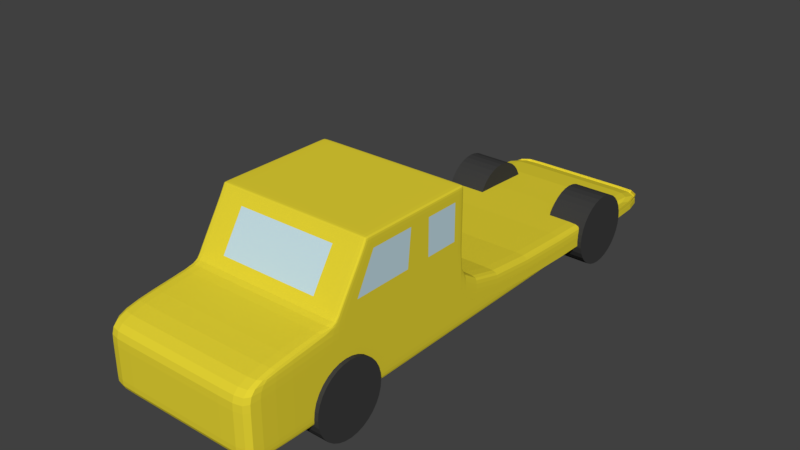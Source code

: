 # Source: truck.blend  (saved by Blender 2.79.0; exported with 4.5.12 LTS)
import bpy
from mathutils import Matrix  # noqa: F401  (used for matrix-valued properties, if any)

bpy.ops.wm.read_factory_settings(use_empty=True)
scene = bpy.context.scene
scene.name = 'Scene'

# ---- collections
col_collection_1 = bpy.data.collections.new('Collection 1'); scene.collection.children.link(col_collection_1)

# ---- materials (node trees are filled in below, after node groups)
mat_material_002 = bpy.data.materials.new('Material.002')
mat_material_002.alpha_threshold = 0.0
mat_material_002.use_transparent_shadow = False
mat_material_002.diffuse_color = (0.04696, 0.04696, 0.04696, 1.0)
mat_material_002.roughness = 0.5
mat_body = bpy.data.materials.new('Body')
mat_body.alpha_threshold = 0.0
mat_body.use_transparent_shadow = False
mat_body.diffuse_color = (0.8, 0.6695, 0.03479, 1.0)
mat_body.specular_color = (1.0, 0.4528, 0.03651)
mat_body.roughness = 0.5
mat_body.line_color = (0.0, 0.0, 0.0, 1.0)
mat_glass = bpy.data.materials.new('Glass')
mat_glass.alpha_threshold = 0.0
mat_glass.use_transparent_shadow = False
mat_glass.diffuse_color = (0.5519, 0.7318, 0.8, 1.0)
mat_glass.roughness = 0.5

# ---- material node trees

# ---- world
world_world = bpy.data.worlds.new('World'); scene.world = world_world
world_world.color = (0.05088, 0.05088, 0.05088)
world_world.use_sun_shadow = False
world_world.sun_shadow_jitter_overblur = 0.0
world_world.cycles.sampling_method = 'MANUAL'

# ---- meshes
me_cylinder_003 = bpy.data.meshes.new('Cylinder.003')
me_cylinder_003.from_pydata([(0.0, 1.0, -1.0), (0.0, 1.0, 1.0), (0.1951, 0.9808, -1.0), (0.1951, 0.9808, 1.0), (0.3827, 0.9239, -1.0), (0.3827, 0.9239, 1.0), (0.5556, 0.8315, -1.0), (0.5556, 0.8315, 1.0), (0.7071, 0.7071, -1.0), (0.7071, 0.7071, 1.0), (0.8315, 0.5556, -1.0), (0.8315, 0.5556, 1.0), (0.9239, 0.3827, -1.0), (0.9239, 0.3827, 1.0), (0.9808, 0.1951, -1.0), (0.9808, 0.1951, 1.0), (1.0, 7.55e-08, -1.0), (1.0, 7.55e-08, 1.0), (0.9808, -0.1951, -1.0), (0.9808, -0.1951, 1.0), (0.9239, -0.3827, -1.0), (0.9239, -0.3827, 1.0), (0.8315, -0.5556, -1.0), (0.8315, -0.5556, 1.0), (0.7071, -0.7071, -1.0), (0.7071, -0.7071, 1.0), (0.5556, -0.8315, -1.0), (0.5556, -0.8315, 1.0), (0.3827, -0.9239, -1.0), (0.3827, -0.9239, 1.0), (0.1951, -0.9808, -1.0), (0.1951, -0.9808, 1.0), (-3.258e-07, -1.0, -1.0), (-3.258e-07, -1.0, 1.0), (-0.1951, -0.9808, -1.0), (-0.1951, -0.9808, 1.0), (-0.3827, -0.9239, -1.0), (-0.3827, -0.9239, 1.0), (-0.5556, -0.8315, -1.0), (-0.5556, -0.8315, 1.0), (-0.7071, -0.7071, -1.0), (-0.7071, -0.7071, 1.0), (-0.8315, -0.5556, -1.0), (-0.8315, -0.5556, 1.0), (-0.9239, -0.3827, -1.0), (-0.9239, -0.3827, 1.0), (-0.9808, -0.1951, -1.0), (-0.9808, -0.1951, 1.0), (-1.0, 9.656e-07, -1.0), (-1.0, 9.656e-07, 1.0), (-0.9808, 0.1951, -1.0), (-0.9808, 0.1951, 1.0), (-0.9239, 0.3827, -1.0), (-0.9239, 0.3827, 1.0), (-0.8315, 0.5556, -1.0), (-0.8315, 0.5556, 1.0), (-0.7071, 0.7071, -1.0), (-0.7071, 0.7071, 1.0), (-0.5556, 0.8315, -1.0), (-0.5556, 0.8315, 1.0), (-0.3827, 0.9239, -1.0), (-0.3827, 0.9239, 1.0), (-0.1951, 0.9808, -1.0), (-0.1951, 0.9808, 1.0)], [], [(0, 1, 3, 2), (2, 3, 5, 4), (4, 5, 7, 6), (6, 7, 9, 8), (8, 9, 11, 10), (10, 11, 13, 12), (12, 13, 15, 14), (14, 15, 17, 16), (16, 17, 19, 18), (18, 19, 21, 20), (20, 21, 23, 22), (22, 23, 25, 24), (24, 25, 27, 26), (26, 27, 29, 28), (28, 29, 31, 30), (30, 31, 33, 32), (32, 33, 35, 34), (34, 35, 37, 36), (36, 37, 39, 38), (38, 39, 41, 40), (40, 41, 43, 42), (42, 43, 45, 44), (44, 45, 47, 46), (46, 47, 49, 48), (48, 49, 51, 50), (50, 51, 53, 52), (52, 53, 55, 54), (54, 55, 57, 56), (56, 57, 59, 58), (58, 59, 61, 60), (3, 1, 63, 61, 59, 57, 55, 53, 51, 49, 47, 45, 43, 41, 39, 37, 35, 33, 31, 29, 27, 25, 23, 21, 19, 17, 15, 13, 11, 9, 7, 5), (60, 61, 63, 62), (62, 63, 1, 0), (0, 2, 4, 6, 8, 10, 12, 14, 16, 18, 20, 22, 24, 26, 28, 30, 32, 34, 36, 38, 40, 42, 44, 46, 48, 50, 52, 54, 56, 58, 60, 62)])
me_cylinder_003.materials.append(mat_material_002)
me_cylinder_003.use_remesh_preserve_volume = False
me_cylinder_003.use_remesh_preserve_attributes = False
me_cylinder_003.use_mirror_vertex_groups = False
me_cylinder_003.update()
me_cylinder_002 = bpy.data.meshes.new('Cylinder.002')
me_cylinder_002.from_pydata([(0.0, 1.0, -1.0), (0.0, 1.0, 1.0), (0.1951, 0.9808, -1.0), (0.1951, 0.9808, 1.0), (0.3827, 0.9239, -1.0), (0.3827, 0.9239, 1.0), (0.5556, 0.8315, -1.0), (0.5556, 0.8315, 1.0), (0.7071, 0.7071, -1.0), (0.7071, 0.7071, 1.0), (0.8315, 0.5556, -1.0), (0.8315, 0.5556, 1.0), (0.9239, 0.3827, -1.0), (0.9239, 0.3827, 1.0), (0.9808, 0.1951, -1.0), (0.9808, 0.1951, 1.0), (1.0, 7.55e-08, -1.0), (1.0, 7.55e-08, 1.0), (0.9808, -0.1951, -1.0), (0.9808, -0.1951, 1.0), (0.9239, -0.3827, -1.0), (0.9239, -0.3827, 1.0), (0.8315, -0.5556, -1.0), (0.8315, -0.5556, 1.0), (0.7071, -0.7071, -1.0), (0.7071, -0.7071, 1.0), (0.5556, -0.8315, -1.0), (0.5556, -0.8315, 1.0), (0.3827, -0.9239, -1.0), (0.3827, -0.9239, 1.0), (0.1951, -0.9808, -1.0), (0.1951, -0.9808, 1.0), (-3.258e-07, -1.0, -1.0), (-3.258e-07, -1.0, 1.0), (-0.1951, -0.9808, -1.0), (-0.1951, -0.9808, 1.0), (-0.3827, -0.9239, -1.0), (-0.3827, -0.9239, 1.0), (-0.5556, -0.8315, -1.0), (-0.5556, -0.8315, 1.0), (-0.7071, -0.7071, -1.0), (-0.7071, -0.7071, 1.0), (-0.8315, -0.5556, -1.0), (-0.8315, -0.5556, 1.0), (-0.9239, -0.3827, -1.0), (-0.9239, -0.3827, 1.0), (-0.9808, -0.1951, -1.0), (-0.9808, -0.1951, 1.0), (-1.0, 9.656e-07, -1.0), (-1.0, 9.656e-07, 1.0), (-0.9808, 0.1951, -1.0), (-0.9808, 0.1951, 1.0), (-0.9239, 0.3827, -1.0), (-0.9239, 0.3827, 1.0), (-0.8315, 0.5556, -1.0), (-0.8315, 0.5556, 1.0), (-0.7071, 0.7071, -1.0), (-0.7071, 0.7071, 1.0), (-0.5556, 0.8315, -1.0), (-0.5556, 0.8315, 1.0), (-0.3827, 0.9239, -1.0), (-0.3827, 0.9239, 1.0), (-0.1951, 0.9808, -1.0), (-0.1951, 0.9808, 1.0)], [], [(0, 1, 3, 2), (2, 3, 5, 4), (4, 5, 7, 6), (6, 7, 9, 8), (8, 9, 11, 10), (10, 11, 13, 12), (12, 13, 15, 14), (14, 15, 17, 16), (16, 17, 19, 18), (18, 19, 21, 20), (20, 21, 23, 22), (22, 23, 25, 24), (24, 25, 27, 26), (26, 27, 29, 28), (28, 29, 31, 30), (30, 31, 33, 32), (32, 33, 35, 34), (34, 35, 37, 36), (36, 37, 39, 38), (38, 39, 41, 40), (40, 41, 43, 42), (42, 43, 45, 44), (44, 45, 47, 46), (46, 47, 49, 48), (48, 49, 51, 50), (50, 51, 53, 52), (52, 53, 55, 54), (54, 55, 57, 56), (56, 57, 59, 58), (58, 59, 61, 60), (3, 1, 63, 61, 59, 57, 55, 53, 51, 49, 47, 45, 43, 41, 39, 37, 35, 33, 31, 29, 27, 25, 23, 21, 19, 17, 15, 13, 11, 9, 7, 5), (60, 61, 63, 62), (62, 63, 1, 0), (0, 2, 4, 6, 8, 10, 12, 14, 16, 18, 20, 22, 24, 26, 28, 30, 32, 34, 36, 38, 40, 42, 44, 46, 48, 50, 52, 54, 56, 58, 60, 62)])
me_cylinder_002.materials.append(mat_material_002)
me_cylinder_002.use_remesh_preserve_volume = False
me_cylinder_002.use_remesh_preserve_attributes = False
me_cylinder_002.use_mirror_vertex_groups = False
me_cylinder_002.update()
me_cylinder_001 = bpy.data.meshes.new('Cylinder.001')
me_cylinder_001.from_pydata([(0.0, 1.0, -1.0), (0.0, 1.0, 1.0), (0.1951, 0.9808, -1.0), (0.1951, 0.9808, 1.0), (0.3827, 0.9239, -1.0), (0.3827, 0.9239, 1.0), (0.5556, 0.8315, -1.0), (0.5556, 0.8315, 1.0), (0.7071, 0.7071, -1.0), (0.7071, 0.7071, 1.0), (0.8315, 0.5556, -1.0), (0.8315, 0.5556, 1.0), (0.9239, 0.3827, -1.0), (0.9239, 0.3827, 1.0), (0.9808, 0.1951, -1.0), (0.9808, 0.1951, 1.0), (1.0, 7.55e-08, -1.0), (1.0, 7.55e-08, 1.0), (0.9808, -0.1951, -1.0), (0.9808, -0.1951, 1.0), (0.9239, -0.3827, -1.0), (0.9239, -0.3827, 1.0), (0.8315, -0.5556, -1.0), (0.8315, -0.5556, 1.0), (0.7071, -0.7071, -1.0), (0.7071, -0.7071, 1.0), (0.5556, -0.8315, -1.0), (0.5556, -0.8315, 1.0), (0.3827, -0.9239, -1.0), (0.3827, -0.9239, 1.0), (0.1951, -0.9808, -1.0), (0.1951, -0.9808, 1.0), (-3.258e-07, -1.0, -1.0), (-3.258e-07, -1.0, 1.0), (-0.1951, -0.9808, -1.0), (-0.1951, -0.9808, 1.0), (-0.3827, -0.9239, -1.0), (-0.3827, -0.9239, 1.0), (-0.5556, -0.8315, -1.0), (-0.5556, -0.8315, 1.0), (-0.7071, -0.7071, -1.0), (-0.7071, -0.7071, 1.0), (-0.8315, -0.5556, -1.0), (-0.8315, -0.5556, 1.0), (-0.9239, -0.3827, -1.0), (-0.9239, -0.3827, 1.0), (-0.9808, -0.1951, -1.0), (-0.9808, -0.1951, 1.0), (-1.0, 9.656e-07, -1.0), (-1.0, 9.656e-07, 1.0), (-0.9808, 0.1951, -1.0), (-0.9808, 0.1951, 1.0), (-0.9239, 0.3827, -1.0), (-0.9239, 0.3827, 1.0), (-0.8315, 0.5556, -1.0), (-0.8315, 0.5556, 1.0), (-0.7071, 0.7071, -1.0), (-0.7071, 0.7071, 1.0), (-0.5556, 0.8315, -1.0), (-0.5556, 0.8315, 1.0), (-0.3827, 0.9239, -1.0), (-0.3827, 0.9239, 1.0), (-0.1951, 0.9808, -1.0), (-0.1951, 0.9808, 1.0)], [], [(0, 1, 3, 2), (2, 3, 5, 4), (4, 5, 7, 6), (6, 7, 9, 8), (8, 9, 11, 10), (10, 11, 13, 12), (12, 13, 15, 14), (14, 15, 17, 16), (16, 17, 19, 18), (18, 19, 21, 20), (20, 21, 23, 22), (22, 23, 25, 24), (24, 25, 27, 26), (26, 27, 29, 28), (28, 29, 31, 30), (30, 31, 33, 32), (32, 33, 35, 34), (34, 35, 37, 36), (36, 37, 39, 38), (38, 39, 41, 40), (40, 41, 43, 42), (42, 43, 45, 44), (44, 45, 47, 46), (46, 47, 49, 48), (48, 49, 51, 50), (50, 51, 53, 52), (52, 53, 55, 54), (54, 55, 57, 56), (56, 57, 59, 58), (58, 59, 61, 60), (3, 1, 63, 61, 59, 57, 55, 53, 51, 49, 47, 45, 43, 41, 39, 37, 35, 33, 31, 29, 27, 25, 23, 21, 19, 17, 15, 13, 11, 9, 7, 5), (60, 61, 63, 62), (62, 63, 1, 0), (0, 2, 4, 6, 8, 10, 12, 14, 16, 18, 20, 22, 24, 26, 28, 30, 32, 34, 36, 38, 40, 42, 44, 46, 48, 50, 52, 54, 56, 58, 60, 62)])
me_cylinder_001.materials.append(mat_material_002)
me_cylinder_001.use_remesh_preserve_volume = False
me_cylinder_001.use_remesh_preserve_attributes = False
me_cylinder_001.use_mirror_vertex_groups = False
me_cylinder_001.update()
me_cylinder = bpy.data.meshes.new('Cylinder')
me_cylinder.from_pydata([(0.0, 1.0, -1.0), (0.0, 1.0, 1.0), (0.1951, 0.9808, -1.0), (0.1951, 0.9808, 1.0), (0.3827, 0.9239, -1.0), (0.3827, 0.9239, 1.0), (0.5556, 0.8315, -1.0), (0.5556, 0.8315, 1.0), (0.7071, 0.7071, -1.0), (0.7071, 0.7071, 1.0), (0.8315, 0.5556, -1.0), (0.8315, 0.5556, 1.0), (0.9239, 0.3827, -1.0), (0.9239, 0.3827, 1.0), (0.9808, 0.1951, -1.0), (0.9808, 0.1951, 1.0), (1.0, 7.55e-08, -1.0), (1.0, 7.55e-08, 1.0), (0.9808, -0.1951, -1.0), (0.9808, -0.1951, 1.0), (0.9239, -0.3827, -1.0), (0.9239, -0.3827, 1.0), (0.8315, -0.5556, -1.0), (0.8315, -0.5556, 1.0), (0.7071, -0.7071, -1.0), (0.7071, -0.7071, 1.0), (0.5556, -0.8315, -1.0), (0.5556, -0.8315, 1.0), (0.3827, -0.9239, -1.0), (0.3827, -0.9239, 1.0), (0.1951, -0.9808, -1.0), (0.1951, -0.9808, 1.0), (-3.258e-07, -1.0, -1.0), (-3.258e-07, -1.0, 1.0), (-0.1951, -0.9808, -1.0), (-0.1951, -0.9808, 1.0), (-0.3827, -0.9239, -1.0), (-0.3827, -0.9239, 1.0), (-0.5556, -0.8315, -1.0), (-0.5556, -0.8315, 1.0), (-0.7071, -0.7071, -1.0), (-0.7071, -0.7071, 1.0), (-0.8315, -0.5556, -1.0), (-0.8315, -0.5556, 1.0), (-0.9239, -0.3827, -1.0), (-0.9239, -0.3827, 1.0), (-0.9808, -0.1951, -1.0), (-0.9808, -0.1951, 1.0), (-1.0, 9.656e-07, -1.0), (-1.0, 9.656e-07, 1.0), (-0.9808, 0.1951, -1.0), (-0.9808, 0.1951, 1.0), (-0.9239, 0.3827, -1.0), (-0.9239, 0.3827, 1.0), (-0.8315, 0.5556, -1.0), (-0.8315, 0.5556, 1.0), (-0.7071, 0.7071, -1.0), (-0.7071, 0.7071, 1.0), (-0.5556, 0.8315, -1.0), (-0.5556, 0.8315, 1.0), (-0.3827, 0.9239, -1.0), (-0.3827, 0.9239, 1.0), (-0.1951, 0.9808, -1.0), (-0.1951, 0.9808, 1.0)], [], [(0, 1, 3, 2), (2, 3, 5, 4), (4, 5, 7, 6), (6, 7, 9, 8), (8, 9, 11, 10), (10, 11, 13, 12), (12, 13, 15, 14), (14, 15, 17, 16), (16, 17, 19, 18), (18, 19, 21, 20), (20, 21, 23, 22), (22, 23, 25, 24), (24, 25, 27, 26), (26, 27, 29, 28), (28, 29, 31, 30), (30, 31, 33, 32), (32, 33, 35, 34), (34, 35, 37, 36), (36, 37, 39, 38), (38, 39, 41, 40), (40, 41, 43, 42), (42, 43, 45, 44), (44, 45, 47, 46), (46, 47, 49, 48), (48, 49, 51, 50), (50, 51, 53, 52), (52, 53, 55, 54), (54, 55, 57, 56), (56, 57, 59, 58), (58, 59, 61, 60), (3, 1, 63, 61, 59, 57, 55, 53, 51, 49, 47, 45, 43, 41, 39, 37, 35, 33, 31, 29, 27, 25, 23, 21, 19, 17, 15, 13, 11, 9, 7, 5), (60, 61, 63, 62), (62, 63, 1, 0), (0, 2, 4, 6, 8, 10, 12, 14, 16, 18, 20, 22, 24, 26, 28, 30, 32, 34, 36, 38, 40, 42, 44, 46, 48, 50, 52, 54, 56, 58, 60, 62)])
me_cylinder.materials.append(mat_material_002)
me_cylinder.use_remesh_preserve_volume = False
me_cylinder.use_remesh_preserve_attributes = False
me_cylinder.use_mirror_vertex_groups = False
me_cylinder.update()
me_cube = bpy.data.meshes.new('Cube')
me_cube.from_pydata([(1.0, 1.0, -1.0), (1.0, -1.0, -1.0), (-1.0, -1.0, -1.0), (-1.0, 1.0, -1.0), (1.0, 1.0, 1.0), (1.0, -1.0, 1.0), (-1.0, -1.0, 1.0), (-1.0, 1.0, 1.0), (1.0, -2.21, -1.0), (-1.0, -2.21, -1.0), (1.0, -2.21, 0.8104), (-1.0, -2.21, 0.8104), (1.0, 5.135, -1.0), (-1.0, 5.135, -1.0), (1.0, 1.0, 2.544), (1.0, -0.5632, 2.544), (-1.0, 1.0, 2.544), (-1.0, -0.5632, 2.544), (-0.9581, 1.0, -1.0), (-0.9581, -1.0, -1.0), (-0.9581, 1.0, 1.0), (-0.9581, -1.0, 1.0), (-0.9581, -2.21, -1.0), (-0.9581, -2.21, 0.8104), (-0.9581, 5.135, -1.0), (-0.9581, 1.0, 2.544), (-0.9581, -0.5632, 2.544), (0.9394, 1.0, -1.0), (0.9394, -1.0, -1.0), (0.9394, 1.0, 1.0), (0.9394, -1.0, 1.0), (0.9394, -2.21, -1.0), (0.9394, -2.21, 0.8104), (0.9394, 5.135, -1.0), (0.9394, 1.0, 2.544), (0.9394, -0.5632, 2.544), (1.0, -0.5632, 2.452), (-1.0, -0.5632, 2.452), (1.0, 1.0, 2.452), (-1.0, 1.0, 2.452), (-0.9581, 1.0, 2.452), (-0.9581, -0.5632, 2.452), (0.9394, 1.0, 2.452), (0.9394, -0.5632, 2.452), (-1.0, -1.0, 1.098), (-1.0, 1.0, 1.098), (1.0, -1.0, 1.098), (1.0, 1.0, 1.098), (-0.9581, 1.0, 1.098), (-0.9581, -1.0, 1.098), (0.9394, 1.0, 1.098), (0.9394, -1.0, 1.098), (1.0, -0.9436, -1.0), (-1.0, -0.9436, -1.0), (1.0, -0.9436, 1.0), (-1.0, -0.9436, 1.0), (1.0, -0.5068, 2.544), (-1.0, -0.5068, 2.544), (-0.9581, -0.5068, 2.544), (-0.9581, -0.9436, -1.0), (0.9394, -0.9436, -1.0), (0.9394, -0.5068, 2.544), (-1.0, -0.5068, 2.452), (1.0, -0.5068, 2.452), (1.0, -0.9436, 1.098), (-1.0, -0.9436, 1.098), (-1.0, 0.9429, -1.0), (-1.0, 0.9429, 1.0), (-1.0, 0.9429, 2.544), (-0.9581, 0.9429, -1.0), (0.9394, 0.9429, -1.0), (-1.0, 0.9429, 2.452), (-1.0, 0.9429, 1.098), (1.0, 0.9429, -1.0), (1.0, 0.9429, 1.0), (1.0, 0.9429, 2.544), (-0.9581, 0.9429, 2.544), (0.9394, 0.9429, 2.544), (1.0, 0.9429, 2.452), (1.0, 0.9429, 1.098), (1.0, 0.3096, -1.0), (1.0, 0.3096, 1.0), (1.0, 0.3096, 2.544), (-0.9581, 0.3096, 2.544), (0.9394, 0.3096, 2.544), (1.0, 0.3096, 2.452), (1.0, 0.3096, 1.098), (-1.0, 0.3096, -1.0), (-1.0, 0.3096, 1.0), (-1.0, 0.3096, 2.544), (-0.9581, 0.3096, -1.0), (0.9394, 0.3096, -1.0), (-1.0, 0.3096, 2.452), (-1.0, 0.3096, 1.098), (1.0, 0.2491, -1.0), (1.0, 0.2491, 1.0), (1.0, 0.2491, 2.544), (-0.9581, 0.2491, 2.544), (0.9394, 0.2491, 2.544), (1.0, 0.2491, 2.452), (1.0, 0.2491, 1.098), (-1.0, 0.2491, -1.0), (-1.0, 0.2491, 1.0), (-1.0, 0.2491, 2.544), (-0.9581, 0.2491, -1.0), (0.9394, 0.2491, -1.0), (-1.0, 0.2491, 2.452), (-1.0, 0.2491, 1.098), (1.0, 1.0, -0.7216), (1.0, -1.0, -0.7216), (-1.0, -1.0, -0.7216), (-1.0, 1.0, -0.7216), (1.0, -2.21, -0.748), (-1.0, -2.21, -0.748), (1.0, 5.135, -0.7216), (-1.0, 5.135, -0.7216), (-0.9581, 5.135, -0.7216), (-0.9581, -2.21, -0.748), (0.9394, -2.21, -0.748), (0.9394, 5.135, -0.7216), (-1.0, -0.9436, -0.7216), (1.0, -0.9436, -0.7216), (1.0, 0.9429, -0.7216), (-1.0, 0.9429, -0.7216), (-1.0, 0.3096, -0.7216), (1.0, 0.3096, -0.7216), (-1.0, 0.2491, -0.7216), (1.0, 0.2491, -0.7216), (1.0, 1.0, -0.4032), (-1.0, 1.0, -0.4032), (1.0, 5.135, -0.4032), (-1.0, 5.135, -0.4032), (-0.9581, 1.0, -0.4032), (-0.9581, 5.135, -0.4032), (0.9394, 1.0, -0.4032), (0.9394, 5.135, -0.4032), (-1.577, 3.582, -0.1232), (1.0, 1.0, 0.4139), (1.0, -1.0, 0.4139), (-1.0, -1.0, 0.4139), (-1.0, 1.0, 0.4139), (1.0, -2.21, 0.2799), (-1.0, -2.21, 0.2799), (-0.9581, -2.21, 0.2799), (0.9394, -2.21, 0.2799), (-1.0, -0.9436, 0.4139), (1.0, -0.9436, 0.4139), (1.0, 0.9429, 0.4139), (-1.0, 0.9429, 0.4139), (-1.0, 0.3096, 0.4139), (1.0, 0.3096, 0.4139), (-1.0, 0.2491, 0.4139), (1.0, 0.2491, 0.4139), (1.0, 1.0, -0.9892), (-1.0, 1.0, -0.9892), (1.0, 5.135, -0.9892), (-1.0, 5.135, -0.9892), (-0.9581, 5.135, -0.9892), (0.9394, 5.135, -0.9892)], [], [(59, 19, 2, 53), (43, 36, 15, 35), (146, 54, 5, 138), (28, 1, 8, 31), (148, 67, 7, 140), (18, 3, 13, 24), (143, 23, 11, 142), (21, 6, 11, 23), (110, 2, 9, 113), (138, 5, 10, 141), (116, 24, 13, 115), (108, 0, 12, 114), (7, 20, 132, 129), (58, 57, 17, 26), (78, 38, 14, 75), (62, 37, 17, 57), (40, 39, 16, 25), (42, 40, 25, 34), (61, 58, 26, 35), (119, 33, 24, 116), (30, 21, 23, 32), (144, 32, 23, 143), (27, 18, 24, 33), (2, 19, 22, 9), (37, 41, 26, 17), (60, 28, 19, 59), (52, 1, 28, 60), (0, 27, 33, 12), (141, 10, 32, 144), (5, 30, 32, 10), (114, 12, 33, 119), (56, 61, 35, 15), (38, 42, 34, 14), (19, 28, 31, 22), (41, 43, 35, 26), (49, 51, 43, 41), (47, 50, 42, 38), (44, 49, 41, 37), (50, 48, 40, 42), (48, 45, 39, 40), (65, 44, 37, 62), (79, 47, 38, 78), (51, 46, 36, 43), (30, 5, 46, 51), (74, 4, 47, 79), (55, 6, 44, 65), (20, 7, 45, 48), (29, 20, 48, 50), (6, 21, 49, 44), (4, 29, 50, 47), (21, 30, 51, 49), (102, 55, 65, 107), (5, 54, 64, 46), (46, 64, 63, 36), (107, 65, 62, 106), (96, 98, 61, 56), (94, 52, 60, 105), (105, 60, 59, 104), (98, 97, 58, 61), (106, 62, 57, 103), (36, 63, 56, 15), (97, 103, 57, 58), (139, 6, 55, 145), (152, 95, 54, 146), (104, 59, 53, 101), (18, 69, 66, 3), (137, 4, 74, 147), (25, 16, 68, 76), (39, 71, 68, 16), (34, 25, 76, 77), (27, 70, 69, 18), (0, 73, 70, 27), (14, 34, 77, 75), (45, 72, 71, 39), (7, 67, 72, 45), (81, 74, 79, 86), (86, 79, 78, 85), (85, 78, 75, 82), (149, 88, 67, 148), (151, 102, 88, 149), (99, 85, 82, 96), (100, 86, 85, 99), (95, 81, 86, 100), (69, 90, 87, 66), (147, 74, 81, 150), (76, 68, 89, 83), (71, 92, 89, 68), (77, 76, 83, 84), (70, 91, 90, 69), (73, 80, 91, 70), (75, 77, 84, 82), (72, 93, 92, 71), (67, 88, 93, 72), (54, 95, 100, 64), (64, 100, 99, 63), (63, 99, 96, 56), (145, 55, 102, 151), (90, 104, 101, 87), (150, 81, 95, 152), (83, 89, 103, 97), (92, 106, 103, 89), (84, 83, 97, 98), (91, 105, 104, 90), (80, 94, 105, 91), (82, 84, 98, 96), (93, 107, 106, 92), (88, 102, 107, 93), (80, 125, 127, 94), (53, 120, 126, 101), (73, 122, 125, 80), (101, 126, 124, 87), (87, 124, 123, 66), (0, 108, 122, 73), (94, 127, 121, 52), (2, 110, 120, 53), (20, 29, 134, 132), (8, 112, 118, 31), (31, 118, 117, 22), (3, 111, 115, 13), (29, 4, 128, 134), (140, 7, 129, 154), (1, 109, 112, 8), (139, 110, 113, 142), (22, 117, 113, 9), (66, 123, 111, 3), (52, 121, 109, 1), (134, 128, 130, 135), (154, 129, 131, 156), (129, 132, 133, 131), (132, 134, 135, 133), (133, 157, 156, 131), (128, 153, 155, 130), (135, 158, 157, 133), (130, 155, 158, 135), (6, 139, 142, 11), (125, 150, 152, 127), (120, 145, 151, 126), (122, 147, 150, 125), (126, 151, 149, 124), (124, 149, 148, 123), (108, 137, 147, 122), (127, 152, 146, 121), (110, 139, 145, 120), (112, 141, 144, 118), (118, 144, 143, 117), (4, 137, 153, 128), (109, 138, 141, 112), (117, 143, 142, 113), (123, 148, 140, 111), (121, 146, 138, 109)])
me_cube.polygons.foreach_set('material_index', [0, 0, 0, 0, 0, 0, 0, 0, 0, 0, 0, 0, 0, 0, 0, 0, 0, 0, 0, 0, 0, 0, 0, 0, 0, 0, 0, 0, 0, 0, 0, 0, 0, 0, 0, 1, 0, 0, 1, 0, 0, 0, 0, 0, 0, 0, 0, 0, 0, 0, 0, 0, 0, 0, 1, 0, 0, 0, 0, 0, 0, 0, 0, 0, 0, 0, 0, 0, 0, 0, 0, 0, 0, 0, 0, 0, 1, 0, 0, 0, 0, 0, 0, 0, 0, 0, 0, 0, 0, 0, 0, 1, 0, 0, 1, 0, 0, 0, 0, 0, 0, 0, 0, 0, 0, 0, 0, 0, 0, 0, 0, 0, 0, 0, 0, 0, 0, 0, 0, 0, 0, 0, 0, 0, 0, 0, 0, 0, 0, 0, 0, 0, 0, 0, 0, 0, 0, 0, 0, 0, 0, 0, 0, 0, 0, 0, 0, 0, 0, 0])
_k = set([(0, 12), (3, 13), (3, 111), (4, 47), (4, 128), (7, 45), (7, 129), (12, 33), (13, 24), (16, 25), (16, 39), (24, 33), (25, 34), (38, 47), (39, 45), (40, 42), (40, 48), (42, 50), (48, 50), (111, 140), (128, 130), (128, 134), (129, 131), (129, 132), (130, 135), (130, 155), (131, 133), (131, 156), (132, 134), (133, 135)])
me_cube.attributes.new('sharp_edge', 'BOOLEAN', 'EDGE').data.foreach_set('value', [ (min(e.vertices), max(e.vertices)) in _k for e in me_cube.edges])
me_cube.materials.append(mat_body)
me_cube.materials.append(mat_glass)
me_cube.use_remesh_preserve_volume = False
me_cube.use_remesh_preserve_attributes = False
me_cube.use_mirror_vertex_groups = False
me_cube.update()

# ---- objects
ob_cylinder_003 = bpy.data.objects.new('Cylinder.003', me_cylinder_003)
ob_cylinder_002 = bpy.data.objects.new('Cylinder.002', me_cylinder_002)
ob_cylinder_001 = bpy.data.objects.new('Cylinder.001', me_cylinder_001)
ob_cylinder = bpy.data.objects.new('Cylinder', me_cylinder)
ob_cube = bpy.data.objects.new('Cube', me_cube)

# ---- transforms, parenting, visibility, modifiers, constraints
ob_cylinder_003.location = (-0.7851, -0.8819, -0.411)
ob_cylinder_003.rotation_euler = (-0.0, 1.571, 0.0)
ob_cylinder_003.scale = (0.4684, 0.4684, 0.256)
ob_cylinder_003.lineart.crease_threshold = 0.0
ob_cylinder_002.location = (-0.7851, 3.921, -0.411)
ob_cylinder_002.rotation_euler = (-0.0, 1.571, 0.0)
ob_cylinder_002.scale = (0.4684, 0.4684, 0.256)
ob_cylinder_002.lineart.crease_threshold = 0.0
ob_cylinder_001.location = (0.7943, 3.921, -0.411)
ob_cylinder_001.rotation_euler = (-0.0, 1.571, 0.0)
ob_cylinder_001.scale = (0.4684, 0.4684, 0.256)
ob_cylinder_001.lineart.crease_threshold = 0.0
ob_cylinder.location = (0.7943, -0.8819, -0.411)
ob_cylinder.rotation_euler = (-0.0, 1.571, 0.0)
ob_cylinder.scale = (0.4684, 0.4684, 0.256)
ob_cylinder.lineart.crease_threshold = 0.0
ob_cube.location = (0.0, 0.0, 0.0)
ob_cube.scale = (1.0, 1.0, 0.4951)
ob_cube.lock_rotations_4d = False
ob_cube.empty_display_type = 'ARROWS'
ob_cube.lineart.crease_threshold = 0.0
_m = ob_cube.modifiers.new('Subsurf', 'SUBSURF')
_m.uv_smooth = 'PRESERVE_CORNERS'
_m.quality = 2
_m.levels = 0
_m.show_only_control_edges = False

# ---- collection membership
col_collection_1.objects.link(ob_cylinder_003)
col_collection_1.objects.link(ob_cylinder_002)
col_collection_1.objects.link(ob_cylinder_001)
col_collection_1.objects.link(ob_cylinder)
col_collection_1.objects.link(ob_cube)

# ---- scene / render settings (as saved in the file)
scene.frame_start = 1; scene.frame_end = 250; scene.frame_set(1)
scene.render.engine = 'BLENDER_EEVEE_NEXT'
scene.render.resolution_percentage = 50
scene.render.dither_intensity = 0.0
scene.cycles.use_denoising = False
scene.cycles.samples = 128
scene.cycles.sampling_pattern = 'TABULATED_SOBOL'
scene.cycles.use_adaptive_sampling = False
scene.cycles.use_light_tree = False
scene.cycles.blur_glossy = 0.0
scene.cycles.sample_clamp_indirect = 0.0
scene.view_settings.view_transform = 'Standard'
bpy.context.view_layer.update()

# ---- added for rendering (the .blend has no active camera and no usable light): camera, sun
cam_auto = bpy.data.cameras.new('AutoCamera')
cam_auto.lens = 50.0
cam_auto.sensor_width = 36.0
cam_auto.clip_end = 1000.0
ob_auto_camera = bpy.data.objects.new('AutoCamera', cam_auto)
scene.collection.objects.link(ob_auto_camera)
ob_auto_camera.location = (7.22031, -7.51783, 6.17694)
ob_auto_camera.rotation_euler = (1.09748, -7.21219e-08, 0.694738)
scene.camera = ob_auto_camera
light_auto_sun = bpy.data.lights.new('AutoSun', 'SUN')
light_auto_sun.energy = 3.0
light_auto_sun.angle = 0.0523599
ob_auto_sun = bpy.data.objects.new('AutoSun', light_auto_sun)
scene.collection.objects.link(ob_auto_sun)
ob_auto_sun.rotation_euler = (0.872665, 0.174533, 0.523599)
bpy.context.view_layer.update()
